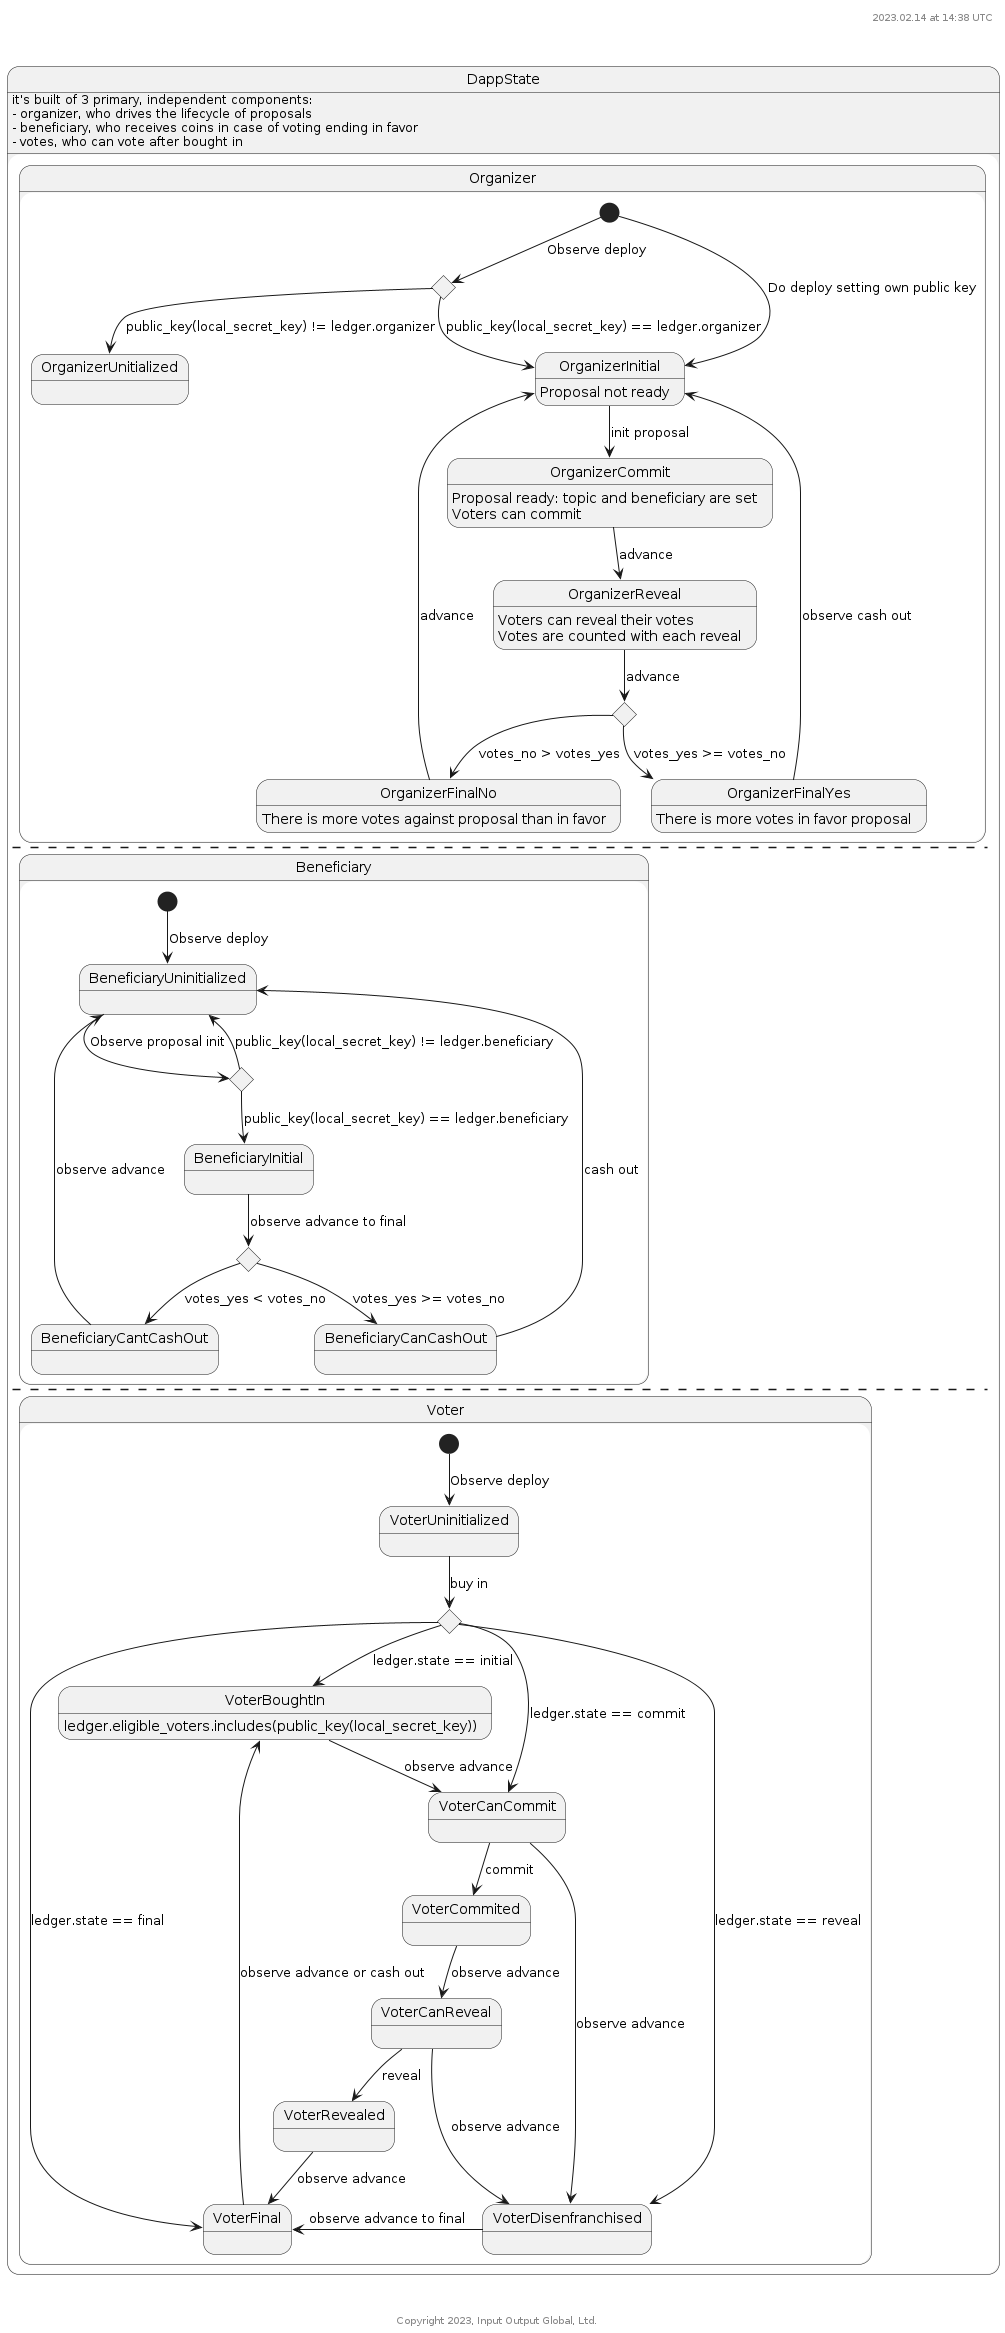

The diagram above was rendered by PlantUML. Its source (embedded in the PNG):
@startuml

header %filename()\n%date("yyyy.MM.dd' at 'HH:mm z")\n\n\n

footer \n\n\nCopyright %date("yyyy"), Input Output Global, Ltd.

state DappState {
    state Organizer {
        state COrganizerCheck <<choice>>
        state OrganizerUnitialized
        state OrganizerInitial
        OrganizerInitial : Proposal not ready

        state OrganizerCommit
        OrganizerCommit : Proposal ready: topic and beneficiary are set
        OrganizerCommit : Voters can commit

        state OrganizerReveal
        OrganizerReveal : Voters can reveal their votes
        OrganizerReveal : Votes are counted with each reveal

        state crevealtofinal <<choice>>

        state OrganizerFinalNo
        OrganizerFinalNo : There is more votes against proposal than in favor

        state OrganizerFinalYes
        OrganizerFinalYes : There is more votes in favor proposal

        [*] --> OrganizerInitial : Do deploy setting own public key
        [*] --> COrganizerCheck : Observe deploy
        COrganizerCheck --> OrganizerInitial : public_key(local_secret_key) == ledger.organizer
        COrganizerCheck --> OrganizerUnitialized : public_key(local_secret_key) != ledger.organizer
        OrganizerInitial --> OrganizerCommit : init proposal
        OrganizerCommit --> OrganizerReveal : advance
        OrganizerReveal --> crevealtofinal : advance
        crevealtofinal --> OrganizerFinalNo : votes_no > votes_yes
        crevealtofinal --> OrganizerFinalYes : votes_yes >= votes_no
        OrganizerFinalNo --> OrganizerInitial : advance
        OrganizerFinalYes --> OrganizerInitial : observe cash out
    }
    --
    state Beneficiary {
        state CBeneficiaryCheck <<choice>>
        state BeneficiaryUninitialized
        state BeneficiaryInitial
        state CCashOutCheck <<choice>>
        state BeneficiaryCantCashOut
        state BeneficiaryCanCashOut
        [*] -d-> BeneficiaryUninitialized : Observe deploy
        BeneficiaryUninitialized -d-> CBeneficiaryCheck : Observe proposal init
        CBeneficiaryCheck --> BeneficiaryUninitialized : public_key(local_secret_key) != ledger.beneficiary
        CBeneficiaryCheck -d-> BeneficiaryInitial : public_key(local_secret_key) == ledger.beneficiary
        BeneficiaryInitial -d-> CCashOutCheck : observe advance to final
        CCashOutCheck -d-> BeneficiaryCantCashOut :  votes_yes < votes_no
        CCashOutCheck -d-> BeneficiaryCanCashOut :   votes_yes >= votes_no
        BeneficiaryCantCashOut -u-> BeneficiaryUninitialized : observe advance
        BeneficiaryCanCashOut -u-> BeneficiaryUninitialized : cash out

    }
    --
    state Voter {
        state VoterUninitialized
        state VoterBoughtIn
        VoterBoughtIn : ledger.eligible_voters.includes(public_key(local_secret_key))
        state CCanCommitAfterBuyIn <<choice>>
        state VoterCanCommit
        state VoterCommited
        state VoterCanReveal
        state VoterRevealed
        state VoterFinal
        state VoterDisenfranchised

        [*] -d-> VoterUninitialized : Observe deploy
        VoterUninitialized -d-> CCanCommitAfterBuyIn : buy in
        CCanCommitAfterBuyIn --> VoterCanCommit : ledger.state == commit
        CCanCommitAfterBuyIn --> VoterBoughtIn : ledger.state == initial
        CCanCommitAfterBuyIn -r-> VoterDisenfranchised : ledger.state == reveal
        CCanCommitAfterBuyIn -d-> VoterFinal : ledger.state == final
        VoterBoughtIn -d-> VoterCanCommit : observe advance
        VoterCanCommit -d-> VoterCommited : commit
        VoterCanCommit -r-> VoterDisenfranchised : observe advance
        VoterCommited -d-> VoterCanReveal : observe advance
        VoterCanReveal -d-> VoterRevealed : reveal
        VoterCanReveal -r-> VoterDisenfranchised : observe advance
        VoterRevealed -d-> VoterFinal : observe advance
        VoterDisenfranchised -l-> VoterFinal : observe advance to final
        VoterFinal -u-> VoterBoughtIn : observe advance or cash out
    }
}
DappState : it's built of 3 primary, independent components:
DappState : - organizer, who drives the lifecycle of proposals
DappState : - beneficiary, who receives coins in case of voting ending in favor
DappState : - votes, who can vote after bought in


@enduml